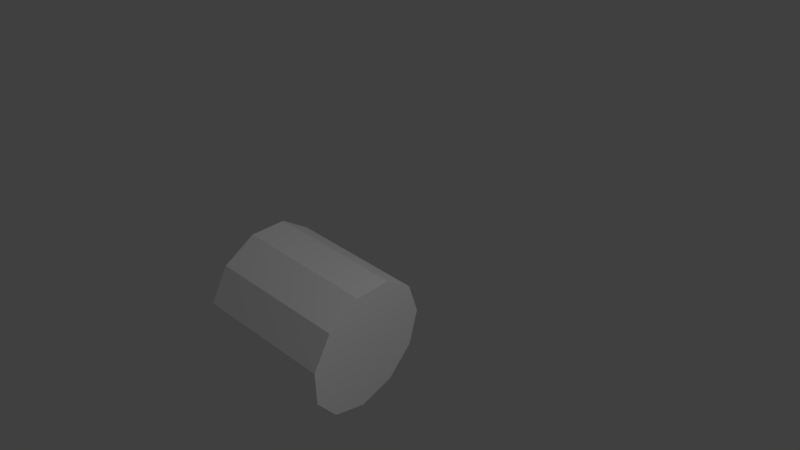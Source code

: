 # Source: Hammer.blend  (saved by Blender 2.79.0; exported with 4.5.12 LTS)
import bpy
from mathutils import Matrix  # noqa: F401  (used for matrix-valued properties, if any)

bpy.ops.wm.read_factory_settings(use_empty=True)
scene = bpy.context.scene
scene.name = 'Scene'

# ---- collections
col_collection_1 = bpy.data.collections.new('Collection 1'); scene.collection.children.link(col_collection_1)

# ---- materials (node trees are filled in below, after node groups)
mat_base = bpy.data.materials.new('Base')
mat_base.alpha_threshold = 0.0
mat_base.use_transparent_shadow = False
mat_base.diffuse_color = (1.0, 1.0, 1.0, 1.0)
mat_base.roughness = 0.5
mat_base.specular_intensity = 1.0

# ---- material node trees

# ---- world
world_world = bpy.data.worlds.new('World'); scene.world = world_world
world_world.color = (0.05088, 0.05088, 0.05088)
world_world.use_sun_shadow = False
world_world.sun_shadow_jitter_overblur = 0.0
world_world.cycles.sampling_method = 'MANUAL'

# ---- cameras
cam_camera = bpy.data.cameras.new('Camera')
cam_camera.clip_end = 100.0
cam_camera.lens = 35.0
cam_camera.sensor_width = 32.0
cam_camera.sensor_height = 18.0
cam_camera.display_size = 2.0
cam_camera.dof.focus_distance = 0.0
cam_camera.dof.aperture_fstop = 128.0
cam_camera.dof.aperture_blades = 6

# ---- lights
light_point = bpy.data.lights.new('Point', 'POINT')
light_point.transmission_factor = 0.0
light_point.energy = 100.0
light_point.shadow_buffer_clip_start = 0.5
light_point.shadow_soft_size = 0.1
light_point.shadow_maximum_resolution = 0.006
light_point.use_absolute_resolution = True

# ---- meshes
me_cylinder = bpy.data.meshes.new('Cylinder')
me_cylinder.from_pydata([(0.0, 0.5, -0.5), (0.0, 0.5, 0.5), (0.2703, 0.4206, -0.5), (0.2703, 0.4206, 0.5), (0.4548, 0.2077, -0.5), (0.4548, 0.2077, 0.5), (0.4949, -0.07116, -0.5), (0.4949, -0.07116, 0.5), (0.3779, -0.3274, -0.5), (0.3779, -0.3274, 0.5), (0.1409, -0.4797, -0.5), (0.1409, -0.4797, 0.5), (-0.1409, -0.4797, -0.5), (-0.1409, -0.4797, 0.5), (-0.3779, -0.3274, -0.5), (-0.3779, -0.3274, 0.5), (-0.4949, -0.07116, -0.5), (-0.4949, -0.07116, 0.5), (-0.4548, 0.2077, -0.5), (-0.4548, 0.2077, 0.5), (-0.2703, 0.4206, -0.5), (-0.2703, 0.4206, 0.5)], [], [(0, 1, 3, 2), (2, 3, 5, 4), (4, 5, 7, 6), (6, 7, 9, 8), (8, 9, 11, 10), (10, 11, 13, 12), (12, 13, 15, 14), (14, 15, 17, 16), (16, 17, 19, 18), (3, 1, 21, 19, 17, 15, 13, 11, 9, 7, 5), (18, 19, 21, 20), (20, 21, 1, 0), (0, 2, 4, 6, 8, 10, 12, 14, 16, 18, 20)])
_uv = me_cylinder.uv_layers.new(name='UVMap')
_uv.uv.foreach_set('vector', [0.6916, 0.685, 0.6916, 0.1825, 0.7863, 0.1825, 0.7863, 0.685, 0.7863, 0.685, 0.7863, 0.1825, 0.8989, 0.1825, 0.8989, 0.685, 0.8989, 0.685, 0.8989, 0.1825, 0.9937, 0.1825, 0.9937, 0.685, -0.0063, 0.685, -0.0063, 0.1825, 0.04049, 0.1825, 0.04049, 0.685, 0.04049, 0.685, 0.04049, 0.1825, 0.1352, 0.1825, 0.1352, 0.685, 0.1352, 0.685, 0.1352, 0.1825, 0.2479, 0.1825, 0.2479, 0.685, 0.2479, 0.685, 0.2479, 0.1825, 0.3426, 0.1825, 0.3426, 0.685, 0.6916, 0.1825, 0.6916, 0.685, 0.6448, 0.685, 0.6448, 0.1825, 0.6448, 0.1825, 0.6448, 0.685, 0.55, 0.685, 0.55, 0.1825, 0.4171, -0.2021, 0.5022, -0.2948, 0.6137, -0.315, 0.7162, -0.2562, 0.7771, -0.1371, 0.7771, 0.004534, 0.7162, 0.1236, 0.6137, 0.1825, 0.5022, 0.1623, 0.4171, 0.06959, 0.3854, -0.06626, 0.55, 0.1825, 0.55, 0.685, 0.4374, 0.685, 0.4374, 0.1825, 0.4374, 0.1825, 0.4374, 0.685, 0.3426, 0.685, 0.3426, 0.1825, 0.3854, -0.1371, 0.3854, 0.004534, 0.3245, 0.1236, 0.222, 0.1825, 0.1106, 0.1623, 0.02543, 0.06959, -0.0063, -0.06626, 0.02543, -0.2021, 0.1106, -0.2948, 0.222, -0.315, 0.3245, -0.2562])
me_cylinder.materials.append(mat_base)
me_cylinder.use_remesh_preserve_volume = False
me_cylinder.use_remesh_preserve_attributes = False
me_cylinder.use_mirror_vertex_groups = False
me_cylinder.update()

# ---- objects
ob_point = bpy.data.objects.new('Point', light_point)
ob_camera = bpy.data.objects.new('Camera', cam_camera)
ob_cylinder = bpy.data.objects.new('Cylinder', me_cylinder)

# ---- transforms, parenting, visibility, modifiers, constraints
ob_point.location = (3.445, 0.8063, 4.184)
ob_point.lineart.crease_threshold = 0.0
ob_camera.location = (3.445, -2.919, 4.184)
ob_camera.rotation_euler = (0.9197, 0.01196, 0.7262)
ob_camera.lineart.crease_threshold = 0.0
ob_cylinder.location = (0.0, 0.0, 0.0)
ob_cylinder.delta_rotation_euler = (0.0, 1.571, 0.0)
ob_cylinder.lineart.crease_threshold = 0.0

# ---- collection membership
col_collection_1.objects.link(ob_point)
col_collection_1.objects.link(ob_camera)
col_collection_1.objects.link(ob_cylinder)

# ---- scene / render settings (as saved in the file)
scene.camera = ob_camera
scene.frame_start = 1; scene.frame_end = 250; scene.frame_set(1)
scene.render.engine = 'BLENDER_EEVEE_NEXT'
scene.render.resolution_percentage = 50
scene.render.dither_intensity = 0.0
scene.cycles.use_denoising = False
scene.cycles.samples = 128
scene.cycles.sampling_pattern = 'TABULATED_SOBOL'
scene.cycles.use_adaptive_sampling = False
scene.cycles.use_light_tree = False
scene.cycles.blur_glossy = 0.0
scene.cycles.sample_clamp_indirect = 0.0
scene.view_settings.view_transform = 'Standard'
bpy.context.view_layer.update()
